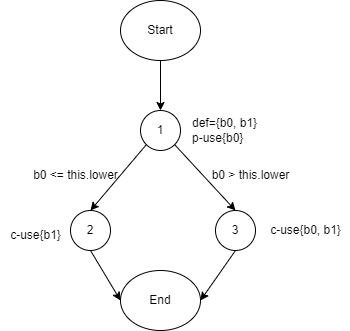

The diagram above was exported from draw.io. Its source (the exported page's mxGraphModel, read from the mxfile embedded in the PNG):
<mxGraphModel dx="1272" dy="493" grid="1" gridSize="10" guides="1" tooltips="1" connect="1" arrows="1" fold="1" page="1" pageScale="1" pageWidth="1100" pageHeight="850" math="0" shadow="0">
  <root>
    <mxCell id="0" />
    <mxCell id="1" parent="0" />
    <mxCell id="LSbo0EbJHE_Xdc58MIvz-1" value="1" style="ellipse;whiteSpace=wrap;html=1;aspect=fixed;" parent="1" vertex="1">
      <mxGeometry x="520" y="280" width="40" height="40" as="geometry" />
    </mxCell>
    <mxCell id="LSbo0EbJHE_Xdc58MIvz-2" value="" style="endArrow=classic;html=1;rounded=0;entryX=0.5;entryY=0;entryDx=0;entryDy=0;exitX=0.5;exitY=1;exitDx=0;exitDy=0;" parent="1" source="LSbo0EbJHE_Xdc58MIvz-12" target="LSbo0EbJHE_Xdc58MIvz-1" edge="1">
      <mxGeometry width="50" height="50" relative="1" as="geometry">
        <mxPoint x="540" y="230" as="sourcePoint" />
        <mxPoint x="590" y="320" as="targetPoint" />
      </mxGeometry>
    </mxCell>
    <mxCell id="LSbo0EbJHE_Xdc58MIvz-3" value="def={b0, b1}&lt;div&gt;p-use{b0}&lt;/div&gt;" style="text;html=1;align=left;verticalAlign=middle;resizable=0;points=[];autosize=1;strokeColor=none;fillColor=none;" parent="1" vertex="1">
      <mxGeometry x="570" y="280" width="90" height="40" as="geometry" />
    </mxCell>
    <mxCell id="LSbo0EbJHE_Xdc58MIvz-4" value="2" style="ellipse;whiteSpace=wrap;html=1;aspect=fixed;" parent="1" vertex="1">
      <mxGeometry x="450" y="380" width="40" height="40" as="geometry" />
    </mxCell>
    <mxCell id="LSbo0EbJHE_Xdc58MIvz-5" value="" style="endArrow=classic;html=1;rounded=0;exitX=0;exitY=1;exitDx=0;exitDy=0;entryX=0.5;entryY=0;entryDx=0;entryDy=0;" parent="1" source="LSbo0EbJHE_Xdc58MIvz-1" target="LSbo0EbJHE_Xdc58MIvz-4" edge="1">
      <mxGeometry width="50" height="50" relative="1" as="geometry">
        <mxPoint x="550" y="370" as="sourcePoint" />
        <mxPoint x="600" y="320" as="targetPoint" />
      </mxGeometry>
    </mxCell>
    <mxCell id="LSbo0EbJHE_Xdc58MIvz-6" value="b0 &amp;lt;= this.lower" style="text;html=1;align=center;verticalAlign=middle;resizable=0;points=[];autosize=1;strokeColor=none;fillColor=none;" parent="1" vertex="1">
      <mxGeometry x="400" y="330" width="110" height="30" as="geometry" />
    </mxCell>
    <mxCell id="LSbo0EbJHE_Xdc58MIvz-7" value="3" style="ellipse;whiteSpace=wrap;html=1;aspect=fixed;" parent="1" vertex="1">
      <mxGeometry x="595" y="380" width="40" height="40" as="geometry" />
    </mxCell>
    <mxCell id="LSbo0EbJHE_Xdc58MIvz-8" value="" style="endArrow=classic;html=1;rounded=0;exitX=1;exitY=1;exitDx=0;exitDy=0;entryX=0.5;entryY=0;entryDx=0;entryDy=0;" parent="1" source="LSbo0EbJHE_Xdc58MIvz-1" target="LSbo0EbJHE_Xdc58MIvz-7" edge="1">
      <mxGeometry width="50" height="50" relative="1" as="geometry">
        <mxPoint x="550" y="370" as="sourcePoint" />
        <mxPoint x="600" y="320" as="targetPoint" />
      </mxGeometry>
    </mxCell>
    <mxCell id="LSbo0EbJHE_Xdc58MIvz-9" value="b0 &amp;gt; this.lower" style="text;html=1;align=center;verticalAlign=middle;resizable=0;points=[];autosize=1;strokeColor=none;fillColor=none;" parent="1" vertex="1">
      <mxGeometry x="580" y="330" width="100" height="30" as="geometry" />
    </mxCell>
    <mxCell id="LSbo0EbJHE_Xdc58MIvz-10" value="c-use{b0, b1}" style="text;html=1;align=center;verticalAlign=middle;resizable=0;points=[];autosize=1;strokeColor=none;fillColor=none;" parent="1" vertex="1">
      <mxGeometry x="640" y="385" width="90" height="30" as="geometry" />
    </mxCell>
    <mxCell id="LSbo0EbJHE_Xdc58MIvz-11" value="c-use{b1}" style="text;html=1;align=center;verticalAlign=middle;resizable=0;points=[];autosize=1;strokeColor=none;fillColor=none;" parent="1" vertex="1">
      <mxGeometry x="380" y="390" width="70" height="30" as="geometry" />
    </mxCell>
    <mxCell id="LSbo0EbJHE_Xdc58MIvz-12" value="Start" style="ellipse;whiteSpace=wrap;html=1;" parent="1" vertex="1">
      <mxGeometry x="500" y="170" width="80" height="60" as="geometry" />
    </mxCell>
    <mxCell id="LSbo0EbJHE_Xdc58MIvz-13" value="End" style="ellipse;whiteSpace=wrap;html=1;" parent="1" vertex="1">
      <mxGeometry x="500" y="440" width="80" height="60" as="geometry" />
    </mxCell>
    <mxCell id="LSbo0EbJHE_Xdc58MIvz-14" value="" style="endArrow=classic;html=1;rounded=0;exitX=0.5;exitY=1;exitDx=0;exitDy=0;entryX=0;entryY=0.5;entryDx=0;entryDy=0;" parent="1" source="LSbo0EbJHE_Xdc58MIvz-4" target="LSbo0EbJHE_Xdc58MIvz-13" edge="1">
      <mxGeometry width="50" height="50" relative="1" as="geometry">
        <mxPoint x="570" y="420" as="sourcePoint" />
        <mxPoint x="620" y="370" as="targetPoint" />
      </mxGeometry>
    </mxCell>
    <mxCell id="LSbo0EbJHE_Xdc58MIvz-15" value="" style="endArrow=classic;html=1;rounded=0;exitX=0.5;exitY=1;exitDx=0;exitDy=0;entryX=1;entryY=0.5;entryDx=0;entryDy=0;" parent="1" source="LSbo0EbJHE_Xdc58MIvz-7" target="LSbo0EbJHE_Xdc58MIvz-13" edge="1">
      <mxGeometry width="50" height="50" relative="1" as="geometry">
        <mxPoint x="910" y="480" as="sourcePoint" />
        <mxPoint x="940" y="530" as="targetPoint" />
      </mxGeometry>
    </mxCell>
  </root>
</mxGraphModel>